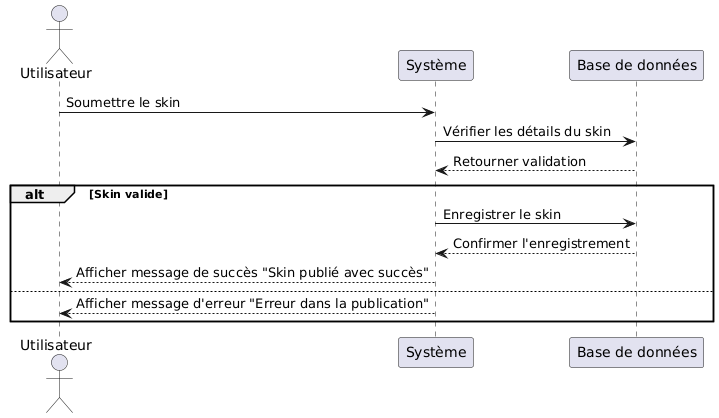

The diagram above was rendered by PlantUML. Its source (embedded in the PNG):
@startuml
actor Utilisateur
participant "Système" as System
participant "Base de données" as DB

Utilisateur -> System : Soumettre le skin
System -> DB : Vérifier les détails du skin
DB --> System : Retourner validation

alt Skin valide
    System -> DB : Enregistrer le skin
    DB --> System : Confirmer l'enregistrement
    System --> Utilisateur : Afficher message de succès "Skin publié avec succès"
else
    System --> Utilisateur : Afficher message d'erreur "Erreur dans la publication"
end
@enduml